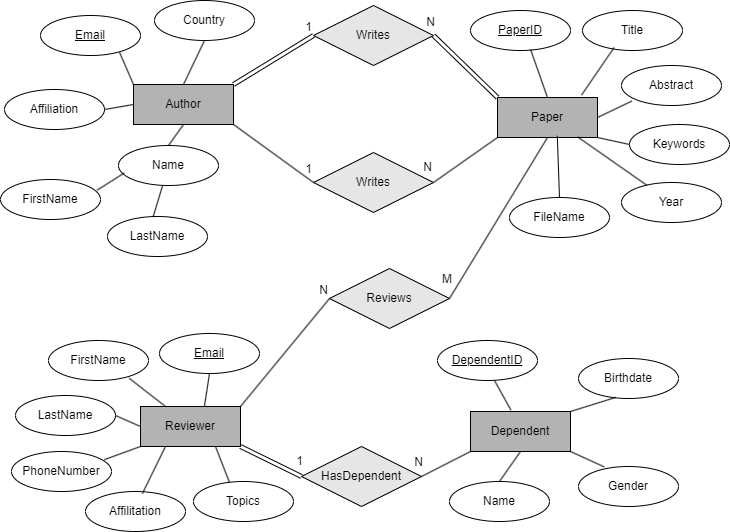

The diagram above was exported from draw.io. Its source (the exported page's mxGraphModel, read from the mxfile embedded in the PNG):
<mxGraphModel dx="1290" dy="629" grid="0" gridSize="10" guides="1" tooltips="1" connect="1" arrows="1" fold="1" page="0" pageScale="1" pageWidth="827" pageHeight="1169" math="0" shadow="0">
  <root>
    <mxCell id="0" />
    <mxCell id="1" parent="0" />
    <mxCell id="i_t1Acja2DnbYijxGCYN-1" value="Author" style="whiteSpace=wrap;html=1;align=center;fillColor=#B3B3B3;" parent="1" vertex="1">
      <mxGeometry x="143" y="163" width="100" height="40" as="geometry" />
    </mxCell>
    <mxCell id="i_t1Acja2DnbYijxGCYN-2" value="Paper" style="whiteSpace=wrap;html=1;align=center;fillColor=#B3B3B3;" parent="1" vertex="1">
      <mxGeometry x="507" y="176" width="100" height="40" as="geometry" />
    </mxCell>
    <mxCell id="i_t1Acja2DnbYijxGCYN-3" value="Dependent" style="whiteSpace=wrap;html=1;align=center;fillColor=#B3B3B3;" parent="1" vertex="1">
      <mxGeometry x="480" y="490" width="100" height="40" as="geometry" />
    </mxCell>
    <mxCell id="i_t1Acja2DnbYijxGCYN-4" value="Reviewer" style="whiteSpace=wrap;html=1;align=center;fillColor=#B3B3B3;" parent="1" vertex="1">
      <mxGeometry x="150" y="485" width="100" height="40" as="geometry" />
    </mxCell>
    <mxCell id="i_t1Acja2DnbYijxGCYN-5" value="Reviews" style="shape=rhombus;perimeter=rhombusPerimeter;whiteSpace=wrap;html=1;align=center;fillColor=#E6E6E6;" parent="1" vertex="1">
      <mxGeometry x="339" y="347" width="120" height="60" as="geometry" />
    </mxCell>
    <mxCell id="i_t1Acja2DnbYijxGCYN-6" value="HasDependent" style="shape=rhombus;perimeter=rhombusPerimeter;whiteSpace=wrap;html=1;align=center;fillColor=#E6E6E6;" parent="1" vertex="1">
      <mxGeometry x="311" y="525" width="120" height="60" as="geometry" />
    </mxCell>
    <mxCell id="i_t1Acja2DnbYijxGCYN-7" value="Writes" style="shape=rhombus;perimeter=rhombusPerimeter;whiteSpace=wrap;html=1;align=center;fillColor=#E6E6E6;" parent="1" vertex="1">
      <mxGeometry x="323" y="84" width="120" height="60" as="geometry" />
    </mxCell>
    <mxCell id="i_t1Acja2DnbYijxGCYN-8" value="Writes" style="shape=rhombus;perimeter=rhombusPerimeter;whiteSpace=wrap;html=1;align=center;fillColor=#E6E6E6;" parent="1" vertex="1">
      <mxGeometry x="323" y="231" width="120" height="60" as="geometry" />
    </mxCell>
    <mxCell id="i_t1Acja2DnbYijxGCYN-17" value="" style="shape=link;html=1;rounded=0;exitX=1;exitY=0;exitDx=0;exitDy=0;entryX=0;entryY=0.5;entryDx=0;entryDy=0;" parent="1" source="i_t1Acja2DnbYijxGCYN-1" target="i_t1Acja2DnbYijxGCYN-7" edge="1">
      <mxGeometry relative="1" as="geometry">
        <mxPoint x="308" y="288" as="sourcePoint" />
        <mxPoint x="468" y="288" as="targetPoint" />
      </mxGeometry>
    </mxCell>
    <mxCell id="i_t1Acja2DnbYijxGCYN-18" value="1" style="resizable=0;html=1;whiteSpace=wrap;align=right;verticalAlign=bottom;" parent="i_t1Acja2DnbYijxGCYN-17" connectable="0" vertex="1">
      <mxGeometry x="1" relative="1" as="geometry" />
    </mxCell>
    <mxCell id="i_t1Acja2DnbYijxGCYN-19" value="" style="shape=link;html=1;rounded=0;entryX=1;entryY=0.5;entryDx=0;entryDy=0;exitX=0;exitY=0;exitDx=0;exitDy=0;" parent="1" source="i_t1Acja2DnbYijxGCYN-2" target="i_t1Acja2DnbYijxGCYN-7" edge="1">
      <mxGeometry relative="1" as="geometry">
        <mxPoint x="308" y="288" as="sourcePoint" />
        <mxPoint x="468" y="288" as="targetPoint" />
      </mxGeometry>
    </mxCell>
    <mxCell id="i_t1Acja2DnbYijxGCYN-20" value="N" style="resizable=0;html=1;whiteSpace=wrap;align=right;verticalAlign=bottom;" parent="i_t1Acja2DnbYijxGCYN-19" connectable="0" vertex="1">
      <mxGeometry x="1" relative="1" as="geometry">
        <mxPoint x="3" y="-5" as="offset" />
      </mxGeometry>
    </mxCell>
    <mxCell id="i_t1Acja2DnbYijxGCYN-21" value="" style="endArrow=none;html=1;rounded=0;entryX=0;entryY=0.5;entryDx=0;entryDy=0;exitX=1;exitY=1;exitDx=0;exitDy=0;" parent="1" source="i_t1Acja2DnbYijxGCYN-1" target="i_t1Acja2DnbYijxGCYN-8" edge="1">
      <mxGeometry relative="1" as="geometry">
        <mxPoint x="308" y="288" as="sourcePoint" />
        <mxPoint x="468" y="288" as="targetPoint" />
      </mxGeometry>
    </mxCell>
    <mxCell id="i_t1Acja2DnbYijxGCYN-22" value="1" style="resizable=0;html=1;whiteSpace=wrap;align=right;verticalAlign=bottom;" parent="i_t1Acja2DnbYijxGCYN-21" connectable="0" vertex="1">
      <mxGeometry x="1" relative="1" as="geometry">
        <mxPoint y="-5" as="offset" />
      </mxGeometry>
    </mxCell>
    <mxCell id="i_t1Acja2DnbYijxGCYN-23" value="" style="endArrow=none;html=1;rounded=0;entryX=1;entryY=0.5;entryDx=0;entryDy=0;exitX=0;exitY=1;exitDx=0;exitDy=0;" parent="1" source="i_t1Acja2DnbYijxGCYN-2" target="i_t1Acja2DnbYijxGCYN-8" edge="1">
      <mxGeometry relative="1" as="geometry">
        <mxPoint x="308" y="288" as="sourcePoint" />
        <mxPoint x="468" y="288" as="targetPoint" />
      </mxGeometry>
    </mxCell>
    <mxCell id="i_t1Acja2DnbYijxGCYN-24" value="N" style="resizable=0;html=1;whiteSpace=wrap;align=right;verticalAlign=bottom;" parent="i_t1Acja2DnbYijxGCYN-23" connectable="0" vertex="1">
      <mxGeometry x="1" relative="1" as="geometry">
        <mxPoint y="-7" as="offset" />
      </mxGeometry>
    </mxCell>
    <mxCell id="i_t1Acja2DnbYijxGCYN-25" value="" style="endArrow=none;html=1;rounded=0;exitX=1;exitY=0;exitDx=0;exitDy=0;entryX=0;entryY=0.5;entryDx=0;entryDy=0;" parent="1" source="i_t1Acja2DnbYijxGCYN-4" target="i_t1Acja2DnbYijxGCYN-5" edge="1">
      <mxGeometry relative="1" as="geometry">
        <mxPoint x="308" y="371" as="sourcePoint" />
        <mxPoint x="468" y="371" as="targetPoint" />
      </mxGeometry>
    </mxCell>
    <mxCell id="i_t1Acja2DnbYijxGCYN-27" value="N" style="resizable=0;html=1;whiteSpace=wrap;align=right;verticalAlign=bottom;" parent="i_t1Acja2DnbYijxGCYN-25" connectable="0" vertex="1">
      <mxGeometry x="1" relative="1" as="geometry" />
    </mxCell>
    <mxCell id="i_t1Acja2DnbYijxGCYN-28" value="" style="endArrow=none;html=1;rounded=0;entryX=0.5;entryY=1;entryDx=0;entryDy=0;exitX=1;exitY=0.5;exitDx=0;exitDy=0;" parent="1" source="i_t1Acja2DnbYijxGCYN-5" target="i_t1Acja2DnbYijxGCYN-2" edge="1">
      <mxGeometry relative="1" as="geometry">
        <mxPoint x="308" y="371" as="sourcePoint" />
        <mxPoint x="468" y="371" as="targetPoint" />
      </mxGeometry>
    </mxCell>
    <mxCell id="i_t1Acja2DnbYijxGCYN-29" value="M" style="resizable=0;html=1;whiteSpace=wrap;align=left;verticalAlign=bottom;" parent="i_t1Acja2DnbYijxGCYN-28" connectable="0" vertex="1">
      <mxGeometry x="-1" relative="1" as="geometry">
        <mxPoint x="-9" y="-11" as="offset" />
      </mxGeometry>
    </mxCell>
    <mxCell id="i_t1Acja2DnbYijxGCYN-31" value="" style="shape=link;html=1;rounded=0;exitX=1;exitY=1;exitDx=0;exitDy=0;entryX=0;entryY=0.5;entryDx=0;entryDy=0;" parent="1" source="i_t1Acja2DnbYijxGCYN-4" target="i_t1Acja2DnbYijxGCYN-6" edge="1">
      <mxGeometry relative="1" as="geometry">
        <mxPoint x="308" y="371" as="sourcePoint" />
        <mxPoint x="468" y="371" as="targetPoint" />
      </mxGeometry>
    </mxCell>
    <mxCell id="i_t1Acja2DnbYijxGCYN-32" value="1" style="resizable=0;html=1;whiteSpace=wrap;align=right;verticalAlign=bottom;" parent="i_t1Acja2DnbYijxGCYN-31" connectable="0" vertex="1">
      <mxGeometry x="1" relative="1" as="geometry">
        <mxPoint x="3" y="-7" as="offset" />
      </mxGeometry>
    </mxCell>
    <mxCell id="i_t1Acja2DnbYijxGCYN-33" value="" style="endArrow=none;html=1;rounded=0;entryX=1;entryY=0.5;entryDx=0;entryDy=0;exitX=0;exitY=1;exitDx=0;exitDy=0;" parent="1" source="i_t1Acja2DnbYijxGCYN-3" target="i_t1Acja2DnbYijxGCYN-6" edge="1">
      <mxGeometry relative="1" as="geometry">
        <mxPoint x="432" y="441" as="sourcePoint" />
        <mxPoint x="468" y="371" as="targetPoint" />
      </mxGeometry>
    </mxCell>
    <mxCell id="i_t1Acja2DnbYijxGCYN-34" value="N" style="resizable=0;html=1;whiteSpace=wrap;align=right;verticalAlign=bottom;" parent="i_t1Acja2DnbYijxGCYN-33" connectable="0" vertex="1">
      <mxGeometry x="1" relative="1" as="geometry">
        <mxPoint x="3" y="-6" as="offset" />
      </mxGeometry>
    </mxCell>
    <mxCell id="i_t1Acja2DnbYijxGCYN-36" value="Country" style="ellipse;whiteSpace=wrap;html=1;align=center;" parent="1" vertex="1">
      <mxGeometry x="164" y="79" width="100" height="40" as="geometry" />
    </mxCell>
    <mxCell id="i_t1Acja2DnbYijxGCYN-38" value="Affiliation" style="ellipse;whiteSpace=wrap;html=1;align=center;" parent="1" vertex="1">
      <mxGeometry x="14" y="168" width="100" height="40" as="geometry" />
    </mxCell>
    <mxCell id="i_t1Acja2DnbYijxGCYN-39" value="Name" style="ellipse;whiteSpace=wrap;html=1;align=center;" parent="1" vertex="1">
      <mxGeometry x="128" y="224" width="100" height="40" as="geometry" />
    </mxCell>
    <mxCell id="i_t1Acja2DnbYijxGCYN-45" value="" style="endArrow=none;html=1;rounded=0;exitX=0.5;exitY=0;exitDx=0;exitDy=0;entryX=0.5;entryY=1;entryDx=0;entryDy=0;" parent="1" source="i_t1Acja2DnbYijxGCYN-1" target="i_t1Acja2DnbYijxGCYN-36" edge="1">
      <mxGeometry relative="1" as="geometry">
        <mxPoint x="209" y="380" as="sourcePoint" />
        <mxPoint x="369" y="380" as="targetPoint" />
      </mxGeometry>
    </mxCell>
    <mxCell id="i_t1Acja2DnbYijxGCYN-46" value="PaperID" style="ellipse;whiteSpace=wrap;html=1;align=center;fontStyle=4;" parent="1" vertex="1">
      <mxGeometry x="480" y="89" width="100" height="40" as="geometry" />
    </mxCell>
    <mxCell id="i_t1Acja2DnbYijxGCYN-47" value="FirstName" style="ellipse;whiteSpace=wrap;html=1;align=center;" parent="1" vertex="1">
      <mxGeometry x="10" y="258" width="100" height="40" as="geometry" />
    </mxCell>
    <mxCell id="i_t1Acja2DnbYijxGCYN-48" value="LastName" style="ellipse;whiteSpace=wrap;html=1;align=center;" parent="1" vertex="1">
      <mxGeometry x="117" y="295" width="100" height="40" as="geometry" />
    </mxCell>
    <mxCell id="i_t1Acja2DnbYijxGCYN-49" value="Title" style="ellipse;whiteSpace=wrap;html=1;align=center;" parent="1" vertex="1">
      <mxGeometry x="592" y="89" width="100" height="40" as="geometry" />
    </mxCell>
    <mxCell id="i_t1Acja2DnbYijxGCYN-50" value="FileName" style="ellipse;whiteSpace=wrap;html=1;align=center;" parent="1" vertex="1">
      <mxGeometry x="519" y="276" width="100" height="40" as="geometry" />
    </mxCell>
    <mxCell id="i_t1Acja2DnbYijxGCYN-51" value="Year" style="ellipse;whiteSpace=wrap;html=1;align=center;" parent="1" vertex="1">
      <mxGeometry x="631" y="261" width="100" height="40" as="geometry" />
    </mxCell>
    <mxCell id="i_t1Acja2DnbYijxGCYN-52" value="Keywords" style="ellipse;whiteSpace=wrap;html=1;align=center;" parent="1" vertex="1">
      <mxGeometry x="639" y="203" width="100" height="40" as="geometry" />
    </mxCell>
    <mxCell id="i_t1Acja2DnbYijxGCYN-53" value="Abstract" style="ellipse;whiteSpace=wrap;html=1;align=center;" parent="1" vertex="1">
      <mxGeometry x="631" y="144" width="100" height="40" as="geometry" />
    </mxCell>
    <mxCell id="i_t1Acja2DnbYijxGCYN-54" value="Email" style="ellipse;whiteSpace=wrap;html=1;align=center;fontStyle=4;" parent="1" vertex="1">
      <mxGeometry x="169" y="412" width="100" height="40" as="geometry" />
    </mxCell>
    <mxCell id="i_t1Acja2DnbYijxGCYN-55" value="Topics" style="ellipse;whiteSpace=wrap;html=1;align=center;" parent="1" vertex="1">
      <mxGeometry x="203" y="560" width="100" height="40" as="geometry" />
    </mxCell>
    <mxCell id="i_t1Acja2DnbYijxGCYN-56" value="PhoneNumber" style="ellipse;whiteSpace=wrap;html=1;align=center;" parent="1" vertex="1">
      <mxGeometry x="21" y="530" width="100" height="40" as="geometry" />
    </mxCell>
    <mxCell id="i_t1Acja2DnbYijxGCYN-57" value="LastName" style="ellipse;whiteSpace=wrap;html=1;align=center;" parent="1" vertex="1">
      <mxGeometry x="25" y="474" width="100" height="40" as="geometry" />
    </mxCell>
    <mxCell id="i_t1Acja2DnbYijxGCYN-58" value="FirstName" style="ellipse;whiteSpace=wrap;html=1;align=center;" parent="1" vertex="1">
      <mxGeometry x="58" y="419" width="100" height="40" as="geometry" />
    </mxCell>
    <mxCell id="i_t1Acja2DnbYijxGCYN-59" value="Affilitation" style="ellipse;whiteSpace=wrap;html=1;align=center;" parent="1" vertex="1">
      <mxGeometry x="95" y="570" width="100" height="40" as="geometry" />
    </mxCell>
    <mxCell id="i_t1Acja2DnbYijxGCYN-60" value="DependentID" style="ellipse;whiteSpace=wrap;html=1;align=center;fontStyle=4;" parent="1" vertex="1">
      <mxGeometry x="447" y="419" width="100" height="40" as="geometry" />
    </mxCell>
    <mxCell id="i_t1Acja2DnbYijxGCYN-61" value="Name" style="ellipse;whiteSpace=wrap;html=1;align=center;" parent="1" vertex="1">
      <mxGeometry x="459" y="560" width="100" height="40" as="geometry" />
    </mxCell>
    <mxCell id="i_t1Acja2DnbYijxGCYN-62" value="Gender" style="ellipse;whiteSpace=wrap;html=1;align=center;" parent="1" vertex="1">
      <mxGeometry x="588" y="545" width="100" height="40" as="geometry" />
    </mxCell>
    <mxCell id="i_t1Acja2DnbYijxGCYN-63" value="Birthdate" style="ellipse;whiteSpace=wrap;html=1;align=center;" parent="1" vertex="1">
      <mxGeometry x="588" y="437" width="100" height="40" as="geometry" />
    </mxCell>
    <mxCell id="i_t1Acja2DnbYijxGCYN-64" value="" style="endArrow=none;html=1;rounded=0;exitX=0.5;exitY=0;exitDx=0;exitDy=0;entryX=0.5;entryY=1;entryDx=0;entryDy=0;" parent="1" source="i_t1Acja2DnbYijxGCYN-39" target="i_t1Acja2DnbYijxGCYN-1" edge="1">
      <mxGeometry relative="1" as="geometry">
        <mxPoint x="182" y="235" as="sourcePoint" />
        <mxPoint x="342" y="235" as="targetPoint" />
      </mxGeometry>
    </mxCell>
    <mxCell id="i_t1Acja2DnbYijxGCYN-65" value="" style="endArrow=none;html=1;rounded=0;exitX=1;exitY=0.5;exitDx=0;exitDy=0;entryX=0;entryY=0.5;entryDx=0;entryDy=0;" parent="1" source="i_t1Acja2DnbYijxGCYN-38" target="i_t1Acja2DnbYijxGCYN-1" edge="1">
      <mxGeometry relative="1" as="geometry">
        <mxPoint x="117" y="192" as="sourcePoint" />
        <mxPoint x="277" y="192" as="targetPoint" />
      </mxGeometry>
    </mxCell>
    <mxCell id="i_t1Acja2DnbYijxGCYN-66" value="" style="endArrow=none;html=1;rounded=0;exitX=0.968;exitY=0.264;exitDx=0;exitDy=0;exitPerimeter=0;entryX=0.057;entryY=0.688;entryDx=0;entryDy=0;entryPerimeter=0;" parent="1" source="i_t1Acja2DnbYijxGCYN-47" target="i_t1Acja2DnbYijxGCYN-39" edge="1">
      <mxGeometry relative="1" as="geometry">
        <mxPoint x="117" y="192" as="sourcePoint" />
        <mxPoint x="277" y="192" as="targetPoint" />
      </mxGeometry>
    </mxCell>
    <mxCell id="i_t1Acja2DnbYijxGCYN-67" value="" style="endArrow=none;html=1;rounded=0;exitX=0.456;exitY=0.01;exitDx=0;exitDy=0;exitPerimeter=0;" parent="1" source="i_t1Acja2DnbYijxGCYN-48" target="i_t1Acja2DnbYijxGCYN-39" edge="1">
      <mxGeometry relative="1" as="geometry">
        <mxPoint x="117" y="192" as="sourcePoint" />
        <mxPoint x="277" y="192" as="targetPoint" />
      </mxGeometry>
    </mxCell>
    <mxCell id="i_t1Acja2DnbYijxGCYN-68" value="" style="endArrow=none;html=1;rounded=0;exitX=0.79;exitY=0.919;exitDx=0;exitDy=0;exitPerimeter=0;entryX=0;entryY=0;entryDx=0;entryDy=0;" parent="1" target="i_t1Acja2DnbYijxGCYN-1" edge="1">
      <mxGeometry relative="1" as="geometry">
        <mxPoint x="129" y="130.76" as="sourcePoint" />
        <mxPoint x="277" y="192" as="targetPoint" />
      </mxGeometry>
    </mxCell>
    <mxCell id="i_t1Acja2DnbYijxGCYN-69" value="" style="endArrow=none;html=1;rounded=0;exitX=0.601;exitY=0.975;exitDx=0;exitDy=0;exitPerimeter=0;entryX=0.5;entryY=0;entryDx=0;entryDy=0;" parent="1" source="i_t1Acja2DnbYijxGCYN-46" target="i_t1Acja2DnbYijxGCYN-2" edge="1">
      <mxGeometry relative="1" as="geometry">
        <mxPoint x="410" y="156" as="sourcePoint" />
        <mxPoint x="277" y="192" as="targetPoint" />
      </mxGeometry>
    </mxCell>
    <mxCell id="i_t1Acja2DnbYijxGCYN-70" value="" style="endArrow=none;html=1;rounded=0;entryX=0.316;entryY=0.927;entryDx=0;entryDy=0;entryPerimeter=0;exitX=0.841;exitY=-0.062;exitDx=0;exitDy=0;exitPerimeter=0;" parent="1" source="i_t1Acja2DnbYijxGCYN-2" target="i_t1Acja2DnbYijxGCYN-49" edge="1">
      <mxGeometry relative="1" as="geometry">
        <mxPoint x="471" y="226" as="sourcePoint" />
        <mxPoint x="631" y="226" as="targetPoint" />
      </mxGeometry>
    </mxCell>
    <mxCell id="i_t1Acja2DnbYijxGCYN-71" value="" style="endArrow=none;html=1;rounded=0;entryX=0.103;entryY=0.89;entryDx=0;entryDy=0;entryPerimeter=0;exitX=1;exitY=0.5;exitDx=0;exitDy=0;" parent="1" source="i_t1Acja2DnbYijxGCYN-2" target="i_t1Acja2DnbYijxGCYN-53" edge="1">
      <mxGeometry relative="1" as="geometry">
        <mxPoint x="471" y="226" as="sourcePoint" />
        <mxPoint x="631" y="226" as="targetPoint" />
      </mxGeometry>
    </mxCell>
    <mxCell id="i_t1Acja2DnbYijxGCYN-72" value="" style="endArrow=none;html=1;rounded=0;exitX=1;exitY=1;exitDx=0;exitDy=0;entryX=0;entryY=0.5;entryDx=0;entryDy=0;" parent="1" source="i_t1Acja2DnbYijxGCYN-2" target="i_t1Acja2DnbYijxGCYN-52" edge="1">
      <mxGeometry relative="1" as="geometry">
        <mxPoint x="471" y="226" as="sourcePoint" />
        <mxPoint x="631" y="226" as="targetPoint" />
      </mxGeometry>
    </mxCell>
    <mxCell id="i_t1Acja2DnbYijxGCYN-73" value="" style="endArrow=none;html=1;rounded=0;entryX=0.5;entryY=0;entryDx=0;entryDy=0;exitX=0.598;exitY=0.959;exitDx=0;exitDy=0;exitPerimeter=0;" parent="1" source="i_t1Acja2DnbYijxGCYN-2" target="i_t1Acja2DnbYijxGCYN-50" edge="1">
      <mxGeometry relative="1" as="geometry">
        <mxPoint x="471" y="226" as="sourcePoint" />
        <mxPoint x="631" y="226" as="targetPoint" />
      </mxGeometry>
    </mxCell>
    <mxCell id="i_t1Acja2DnbYijxGCYN-74" value="" style="endArrow=none;html=1;rounded=0;exitX=0.802;exitY=0.986;exitDx=0;exitDy=0;exitPerimeter=0;" parent="1" source="i_t1Acja2DnbYijxGCYN-2" target="i_t1Acja2DnbYijxGCYN-51" edge="1">
      <mxGeometry relative="1" as="geometry">
        <mxPoint x="471" y="226" as="sourcePoint" />
        <mxPoint x="631" y="226" as="targetPoint" />
      </mxGeometry>
    </mxCell>
    <mxCell id="i_t1Acja2DnbYijxGCYN-75" value="" style="endArrow=none;html=1;rounded=0;exitX=0.57;exitY=1;exitDx=0;exitDy=0;exitPerimeter=0;entryX=0.404;entryY=-0.036;entryDx=0;entryDy=0;entryPerimeter=0;" parent="1" source="i_t1Acja2DnbYijxGCYN-60" target="i_t1Acja2DnbYijxGCYN-3" edge="1">
      <mxGeometry relative="1" as="geometry">
        <mxPoint x="471" y="502" as="sourcePoint" />
        <mxPoint x="631" y="502" as="targetPoint" />
      </mxGeometry>
    </mxCell>
    <mxCell id="i_t1Acja2DnbYijxGCYN-76" value="" style="endArrow=none;html=1;rounded=0;entryX=0.373;entryY=0.972;entryDx=0;entryDy=0;entryPerimeter=0;exitX=1;exitY=0;exitDx=0;exitDy=0;" parent="1" source="i_t1Acja2DnbYijxGCYN-3" target="i_t1Acja2DnbYijxGCYN-63" edge="1">
      <mxGeometry relative="1" as="geometry">
        <mxPoint x="471" y="502" as="sourcePoint" />
        <mxPoint x="631" y="502" as="targetPoint" />
      </mxGeometry>
    </mxCell>
    <mxCell id="i_t1Acja2DnbYijxGCYN-77" value="" style="endArrow=none;html=1;rounded=0;entryX=0.257;entryY=0.009;entryDx=0;entryDy=0;entryPerimeter=0;exitX=1;exitY=1;exitDx=0;exitDy=0;" parent="1" source="i_t1Acja2DnbYijxGCYN-3" target="i_t1Acja2DnbYijxGCYN-62" edge="1">
      <mxGeometry relative="1" as="geometry">
        <mxPoint x="471" y="502" as="sourcePoint" />
        <mxPoint x="631" y="502" as="targetPoint" />
      </mxGeometry>
    </mxCell>
    <mxCell id="i_t1Acja2DnbYijxGCYN-78" value="" style="endArrow=none;html=1;rounded=0;exitX=0.5;exitY=0;exitDx=0;exitDy=0;entryX=0.5;entryY=1;entryDx=0;entryDy=0;" parent="1" source="i_t1Acja2DnbYijxGCYN-61" target="i_t1Acja2DnbYijxGCYN-3" edge="1">
      <mxGeometry relative="1" as="geometry">
        <mxPoint x="471" y="502" as="sourcePoint" />
        <mxPoint x="631" y="502" as="targetPoint" />
      </mxGeometry>
    </mxCell>
    <mxCell id="i_t1Acja2DnbYijxGCYN-79" value="" style="endArrow=none;html=1;rounded=0;exitX=0.5;exitY=1;exitDx=0;exitDy=0;entryX=0.64;entryY=-0.012;entryDx=0;entryDy=0;entryPerimeter=0;" parent="1" source="i_t1Acja2DnbYijxGCYN-54" target="i_t1Acja2DnbYijxGCYN-4" edge="1">
      <mxGeometry relative="1" as="geometry">
        <mxPoint x="104" y="500" as="sourcePoint" />
        <mxPoint x="264" y="500" as="targetPoint" />
      </mxGeometry>
    </mxCell>
    <mxCell id="i_t1Acja2DnbYijxGCYN-80" value="" style="endArrow=none;html=1;rounded=0;exitX=0.807;exitY=0.944;exitDx=0;exitDy=0;exitPerimeter=0;entryX=0.25;entryY=0;entryDx=0;entryDy=0;" parent="1" source="i_t1Acja2DnbYijxGCYN-58" target="i_t1Acja2DnbYijxGCYN-4" edge="1">
      <mxGeometry relative="1" as="geometry">
        <mxPoint x="104" y="500" as="sourcePoint" />
        <mxPoint x="264" y="500" as="targetPoint" />
      </mxGeometry>
    </mxCell>
    <mxCell id="i_t1Acja2DnbYijxGCYN-81" value="" style="endArrow=none;html=1;rounded=0;exitX=1;exitY=0.5;exitDx=0;exitDy=0;entryX=0;entryY=0.5;entryDx=0;entryDy=0;" parent="1" source="i_t1Acja2DnbYijxGCYN-57" target="i_t1Acja2DnbYijxGCYN-4" edge="1">
      <mxGeometry relative="1" as="geometry">
        <mxPoint x="104" y="500" as="sourcePoint" />
        <mxPoint x="264" y="500" as="targetPoint" />
      </mxGeometry>
    </mxCell>
    <mxCell id="i_t1Acja2DnbYijxGCYN-82" value="" style="endArrow=none;html=1;rounded=0;exitX=0.928;exitY=0.204;exitDx=0;exitDy=0;exitPerimeter=0;entryX=0;entryY=1;entryDx=0;entryDy=0;" parent="1" source="i_t1Acja2DnbYijxGCYN-56" target="i_t1Acja2DnbYijxGCYN-4" edge="1">
      <mxGeometry relative="1" as="geometry">
        <mxPoint x="104" y="500" as="sourcePoint" />
        <mxPoint x="264" y="500" as="targetPoint" />
      </mxGeometry>
    </mxCell>
    <mxCell id="i_t1Acja2DnbYijxGCYN-83" value="" style="endArrow=none;html=1;rounded=0;exitX=0.36;exitY=0.025;exitDx=0;exitDy=0;exitPerimeter=0;entryX=0.75;entryY=1;entryDx=0;entryDy=0;" parent="1" source="i_t1Acja2DnbYijxGCYN-55" target="i_t1Acja2DnbYijxGCYN-4" edge="1">
      <mxGeometry relative="1" as="geometry">
        <mxPoint x="104" y="500" as="sourcePoint" />
        <mxPoint x="264" y="500" as="targetPoint" />
      </mxGeometry>
    </mxCell>
    <mxCell id="i_t1Acja2DnbYijxGCYN-84" value="" style="endArrow=none;html=1;rounded=0;exitX=0.569;exitY=0.051;exitDx=0;exitDy=0;exitPerimeter=0;entryX=0.25;entryY=1;entryDx=0;entryDy=0;" parent="1" source="i_t1Acja2DnbYijxGCYN-59" target="i_t1Acja2DnbYijxGCYN-4" edge="1">
      <mxGeometry relative="1" as="geometry">
        <mxPoint x="104" y="500" as="sourcePoint" />
        <mxPoint x="264" y="500" as="targetPoint" />
      </mxGeometry>
    </mxCell>
    <mxCell id="LjQIfT57osWtuD09P5yc-1" value="Email" style="ellipse;whiteSpace=wrap;html=1;align=center;fontStyle=4;" vertex="1" parent="1">
      <mxGeometry x="50" y="94" width="100" height="40" as="geometry" />
    </mxCell>
  </root>
</mxGraphModel>